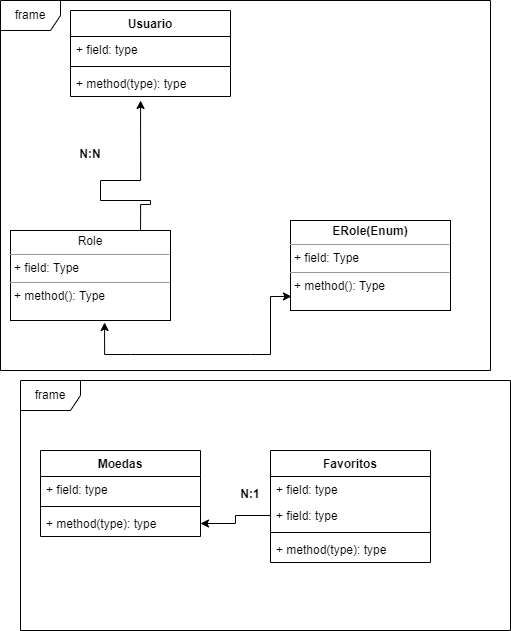

The diagram above was exported from draw.io. Its source (the exported page's mxGraphModel, read from the mxfile embedded in the PNG):
<mxGraphModel dx="1422" dy="786" grid="1" gridSize="10" guides="1" tooltips="1" connect="1" arrows="1" fold="1" page="1" pageScale="1" pageWidth="827" pageHeight="1169" math="0" shadow="0">
  <root>
    <mxCell id="0" />
    <mxCell id="1" parent="0" />
    <mxCell id="i0n9cJ5AAX26iSzO4kWM-1" value="Usuario" style="swimlane;fontStyle=1;align=center;verticalAlign=top;childLayout=stackLayout;horizontal=1;startSize=26;horizontalStack=0;resizeParent=1;resizeParentMax=0;resizeLast=0;collapsible=1;marginBottom=0;" vertex="1" parent="1">
      <mxGeometry x="80" y="20" width="160" height="86" as="geometry" />
    </mxCell>
    <mxCell id="i0n9cJ5AAX26iSzO4kWM-2" value="+ field: type" style="text;strokeColor=none;fillColor=none;align=left;verticalAlign=top;spacingLeft=4;spacingRight=4;overflow=hidden;rotatable=0;points=[[0,0.5],[1,0.5]];portConstraint=eastwest;" vertex="1" parent="i0n9cJ5AAX26iSzO4kWM-1">
      <mxGeometry y="26" width="160" height="26" as="geometry" />
    </mxCell>
    <mxCell id="i0n9cJ5AAX26iSzO4kWM-3" value="" style="line;strokeWidth=1;fillColor=none;align=left;verticalAlign=middle;spacingTop=-1;spacingLeft=3;spacingRight=3;rotatable=0;labelPosition=right;points=[];portConstraint=eastwest;" vertex="1" parent="i0n9cJ5AAX26iSzO4kWM-1">
      <mxGeometry y="52" width="160" height="8" as="geometry" />
    </mxCell>
    <mxCell id="i0n9cJ5AAX26iSzO4kWM-4" value="+ method(type): type" style="text;strokeColor=none;fillColor=none;align=left;verticalAlign=top;spacingLeft=4;spacingRight=4;overflow=hidden;rotatable=0;points=[[0,0.5],[1,0.5]];portConstraint=eastwest;" vertex="1" parent="i0n9cJ5AAX26iSzO4kWM-1">
      <mxGeometry y="60" width="160" height="26" as="geometry" />
    </mxCell>
    <mxCell id="i0n9cJ5AAX26iSzO4kWM-5" value="&lt;p style=&quot;margin:0px;margin-top:4px;text-align:center;&quot;&gt;Role&lt;/p&gt;&lt;hr size=&quot;1&quot;&gt;&lt;p style=&quot;margin:0px;margin-left:4px;&quot;&gt;+ field: Type&lt;/p&gt;&lt;hr size=&quot;1&quot;&gt;&lt;p style=&quot;margin:0px;margin-left:4px;&quot;&gt;+ method(): Type&lt;/p&gt;" style="verticalAlign=top;align=left;overflow=fill;fontSize=12;fontFamily=Helvetica;html=1;" vertex="1" parent="1">
      <mxGeometry x="20" y="240" width="160" height="90" as="geometry" />
    </mxCell>
    <mxCell id="i0n9cJ5AAX26iSzO4kWM-6" value="&lt;p style=&quot;margin:0px;margin-top:4px;text-align:center;&quot;&gt;&lt;b&gt;ERole(Enum)&lt;/b&gt;&lt;/p&gt;&lt;hr size=&quot;1&quot;&gt;&lt;p style=&quot;margin:0px;margin-left:4px;&quot;&gt;+ field: Type&lt;/p&gt;&lt;hr size=&quot;1&quot;&gt;&lt;p style=&quot;margin:0px;margin-left:4px;&quot;&gt;+ method(): Type&lt;/p&gt;" style="verticalAlign=top;align=left;overflow=fill;fontSize=12;fontFamily=Helvetica;html=1;" vertex="1" parent="1">
      <mxGeometry x="300" y="230" width="160" height="90" as="geometry" />
    </mxCell>
    <mxCell id="i0n9cJ5AAX26iSzO4kWM-14" style="edgeStyle=orthogonalEdgeStyle;rounded=0;orthogonalLoop=1;jettySize=auto;html=1;entryX=0.006;entryY=0.844;entryDx=0;entryDy=0;entryPerimeter=0;" edge="1" parent="1" source="i0n9cJ5AAX26iSzO4kWM-8" target="i0n9cJ5AAX26iSzO4kWM-6">
      <mxGeometry relative="1" as="geometry" />
    </mxCell>
    <mxCell id="i0n9cJ5AAX26iSzO4kWM-15" style="edgeStyle=orthogonalEdgeStyle;rounded=0;orthogonalLoop=1;jettySize=auto;html=1;entryX=0.588;entryY=1.022;entryDx=0;entryDy=0;entryPerimeter=0;" edge="1" parent="1" source="i0n9cJ5AAX26iSzO4kWM-8" target="i0n9cJ5AAX26iSzO4kWM-5">
      <mxGeometry relative="1" as="geometry" />
    </mxCell>
    <mxCell id="i0n9cJ5AAX26iSzO4kWM-8" value="" style="line;strokeWidth=1;fillColor=none;align=left;verticalAlign=middle;spacingTop=-1;spacingLeft=3;spacingRight=3;rotatable=0;labelPosition=right;points=[];portConstraint=eastwest;labelBackgroundColor=default;labelBorderColor=none;" vertex="1" parent="1">
      <mxGeometry x="140" y="360" width="120" height="8" as="geometry" />
    </mxCell>
    <mxCell id="i0n9cJ5AAX26iSzO4kWM-11" style="edgeStyle=orthogonalEdgeStyle;rounded=0;orthogonalLoop=1;jettySize=auto;html=1;entryX=0.438;entryY=1.154;entryDx=0;entryDy=0;entryPerimeter=0;exitX=0.813;exitY=0;exitDx=0;exitDy=0;exitPerimeter=0;" edge="1" parent="1" source="i0n9cJ5AAX26iSzO4kWM-5" target="i0n9cJ5AAX26iSzO4kWM-4">
      <mxGeometry relative="1" as="geometry">
        <mxPoint x="190" y="214" as="sourcePoint" />
        <Array as="points">
          <mxPoint x="150" y="214" />
          <mxPoint x="160" y="214" />
          <mxPoint x="160" y="210" />
          <mxPoint x="110" y="210" />
          <mxPoint x="110" y="190" />
          <mxPoint x="150" y="190" />
        </Array>
      </mxGeometry>
    </mxCell>
    <mxCell id="i0n9cJ5AAX26iSzO4kWM-13" value="N:N" style="text;align=center;fontStyle=1;verticalAlign=middle;spacingLeft=3;spacingRight=3;strokeColor=none;rotatable=0;points=[[0,0.5],[1,0.5]];portConstraint=eastwest;labelBackgroundColor=default;labelBorderColor=none;" vertex="1" parent="1">
      <mxGeometry x="60" y="150" width="80" height="26" as="geometry" />
    </mxCell>
    <mxCell id="i0n9cJ5AAX26iSzO4kWM-16" value="frame" style="shape=umlFrame;whiteSpace=wrap;html=1;labelBackgroundColor=default;labelBorderColor=none;" vertex="1" parent="1">
      <mxGeometry x="10" y="10" width="490" height="370" as="geometry" />
    </mxCell>
    <mxCell id="i0n9cJ5AAX26iSzO4kWM-34" value="Moedas" style="swimlane;fontStyle=1;align=center;verticalAlign=top;childLayout=stackLayout;horizontal=1;startSize=26;horizontalStack=0;resizeParent=1;resizeParentMax=0;resizeLast=0;collapsible=1;marginBottom=0;shadow=0;labelBackgroundColor=default;labelBorderColor=none;" vertex="1" parent="1">
      <mxGeometry x="50" y="460" width="160" height="86" as="geometry" />
    </mxCell>
    <mxCell id="i0n9cJ5AAX26iSzO4kWM-35" value="+ field: type" style="text;strokeColor=none;fillColor=none;align=left;verticalAlign=top;spacingLeft=4;spacingRight=4;overflow=hidden;rotatable=0;points=[[0,0.5],[1,0.5]];portConstraint=eastwest;shadow=0;labelBackgroundColor=default;labelBorderColor=none;" vertex="1" parent="i0n9cJ5AAX26iSzO4kWM-34">
      <mxGeometry y="26" width="160" height="26" as="geometry" />
    </mxCell>
    <mxCell id="i0n9cJ5AAX26iSzO4kWM-36" value="" style="line;strokeWidth=1;fillColor=none;align=left;verticalAlign=middle;spacingTop=-1;spacingLeft=3;spacingRight=3;rotatable=0;labelPosition=right;points=[];portConstraint=eastwest;shadow=0;labelBackgroundColor=default;labelBorderColor=none;" vertex="1" parent="i0n9cJ5AAX26iSzO4kWM-34">
      <mxGeometry y="52" width="160" height="8" as="geometry" />
    </mxCell>
    <mxCell id="i0n9cJ5AAX26iSzO4kWM-37" value="+ method(type): type" style="text;strokeColor=none;fillColor=none;align=left;verticalAlign=top;spacingLeft=4;spacingRight=4;overflow=hidden;rotatable=0;points=[[0,0.5],[1,0.5]];portConstraint=eastwest;shadow=0;labelBackgroundColor=default;labelBorderColor=none;" vertex="1" parent="i0n9cJ5AAX26iSzO4kWM-34">
      <mxGeometry y="60" width="160" height="26" as="geometry" />
    </mxCell>
    <mxCell id="i0n9cJ5AAX26iSzO4kWM-38" value="Favoritos" style="swimlane;fontStyle=1;align=center;verticalAlign=top;childLayout=stackLayout;horizontal=1;startSize=26;horizontalStack=0;resizeParent=1;resizeParentMax=0;resizeLast=0;collapsible=1;marginBottom=0;shadow=0;labelBackgroundColor=default;labelBorderColor=none;" vertex="1" parent="1">
      <mxGeometry x="280" y="460" width="160" height="112" as="geometry" />
    </mxCell>
    <mxCell id="i0n9cJ5AAX26iSzO4kWM-42" value="+ field: type" style="text;strokeColor=none;fillColor=none;align=left;verticalAlign=top;spacingLeft=4;spacingRight=4;overflow=hidden;rotatable=0;points=[[0,0.5],[1,0.5]];portConstraint=eastwest;shadow=0;labelBackgroundColor=default;labelBorderColor=none;" vertex="1" parent="i0n9cJ5AAX26iSzO4kWM-38">
      <mxGeometry y="26" width="160" height="26" as="geometry" />
    </mxCell>
    <mxCell id="i0n9cJ5AAX26iSzO4kWM-39" value="+ field: type" style="text;strokeColor=none;fillColor=none;align=left;verticalAlign=top;spacingLeft=4;spacingRight=4;overflow=hidden;rotatable=0;points=[[0,0.5],[1,0.5]];portConstraint=eastwest;shadow=0;labelBackgroundColor=default;labelBorderColor=none;" vertex="1" parent="i0n9cJ5AAX26iSzO4kWM-38">
      <mxGeometry y="52" width="160" height="26" as="geometry" />
    </mxCell>
    <mxCell id="i0n9cJ5AAX26iSzO4kWM-40" value="" style="line;strokeWidth=1;fillColor=none;align=left;verticalAlign=middle;spacingTop=-1;spacingLeft=3;spacingRight=3;rotatable=0;labelPosition=right;points=[];portConstraint=eastwest;shadow=0;labelBackgroundColor=default;labelBorderColor=none;" vertex="1" parent="i0n9cJ5AAX26iSzO4kWM-38">
      <mxGeometry y="78" width="160" height="8" as="geometry" />
    </mxCell>
    <mxCell id="i0n9cJ5AAX26iSzO4kWM-41" value="+ method(type): type" style="text;strokeColor=none;fillColor=none;align=left;verticalAlign=top;spacingLeft=4;spacingRight=4;overflow=hidden;rotatable=0;points=[[0,0.5],[1,0.5]];portConstraint=eastwest;shadow=0;labelBackgroundColor=default;labelBorderColor=none;" vertex="1" parent="i0n9cJ5AAX26iSzO4kWM-38">
      <mxGeometry y="86" width="160" height="26" as="geometry" />
    </mxCell>
    <mxCell id="i0n9cJ5AAX26iSzO4kWM-43" style="edgeStyle=orthogonalEdgeStyle;rounded=0;orthogonalLoop=1;jettySize=auto;html=1;" edge="1" parent="1" source="i0n9cJ5AAX26iSzO4kWM-39" target="i0n9cJ5AAX26iSzO4kWM-37">
      <mxGeometry relative="1" as="geometry" />
    </mxCell>
    <mxCell id="i0n9cJ5AAX26iSzO4kWM-44" value="N:1" style="text;align=center;fontStyle=1;verticalAlign=middle;spacingLeft=3;spacingRight=3;strokeColor=none;rotatable=0;points=[[0,0.5],[1,0.5]];portConstraint=eastwest;shadow=0;labelBackgroundColor=default;labelBorderColor=none;" vertex="1" parent="1">
      <mxGeometry x="220" y="490" width="80" height="26" as="geometry" />
    </mxCell>
    <mxCell id="i0n9cJ5AAX26iSzO4kWM-45" value="frame" style="shape=umlFrame;whiteSpace=wrap;html=1;shadow=0;labelBackgroundColor=default;labelBorderColor=none;" vertex="1" parent="1">
      <mxGeometry x="30" y="390" width="490" height="250" as="geometry" />
    </mxCell>
  </root>
</mxGraphModel>